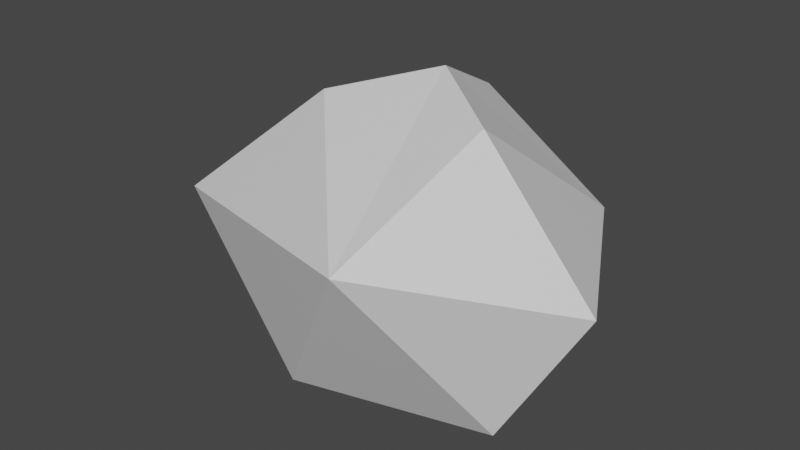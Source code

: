 # Source: Bush1.blend  (saved by Blender 2.80.75; exported with 4.5.12 LTS)
import bpy
from mathutils import Matrix  # noqa: F401  (used for matrix-valued properties, if any)

bpy.ops.wm.read_factory_settings(use_empty=True)
scene = bpy.context.scene
scene.name = 'Scene'

# ---- collections
col_collection = bpy.data.collections.new('Collection'); scene.collection.children.link(col_collection)

# ---- images (referenced by path relative to the original .blend; pixels are not part of the script)
import os
ASSET_DIR = os.environ.get("B2B_ASSET_DIR", "")  # directory of the original .blend (textures are referenced by path, not embedded)
HERE = os.path.dirname(os.path.abspath(__file__))  # packed textures are extracted next to this script under _unpacked/

def load_image(name, relpath, width, height, colorspace="sRGB"):
    """Load a texture the original file referenced (path relative to the .blend, or extracted next to this script)."""
    p = next((c for c in (os.path.join(HERE, relpath), os.path.join(ASSET_DIR, relpath)) if relpath and os.path.exists(c)), "")
    if p:
        img = bpy.data.images.load(p, check_existing=True)
        img.name = name
    else:  # same state as the original file: an image datablock whose file is absent (Cycles renders it pink)
        img = bpy.data.images.new(name, width, height)
        img.source = "FILE"
        img.filepath = "//" + (relpath or name)
    img.colorspace_settings.name = colorspace
    return img
img_bush1_green_png = load_image('Bush1_Green.png', 'Bush1_Green.png', 1024, 1024, 'sRGB')

# ---- materials (node trees are filled in below, after node groups)
mat_material_001 = bpy.data.materials.new('Material.001')

# ---- material node trees
mat_material_001.use_nodes = True; mat_material_001.node_tree.nodes.clear()
_N = mat_material_001.node_tree.nodes; _L = mat_material_001.node_tree.links
n0 = _N.new('ShaderNodeOutputMaterial'); n0.name = 'Material Output'; n0.location = (300, 300)
n1 = _N.new('ShaderNodeBsdfPrincipled'); n1.name = 'Principled BSDF'; n1.location = (10, 300)
n1.distribution = 'GGX'
n1.subsurface_method = 'BURLEY'
n1.inputs[3].default_value = 1.45
n1.inputs[27].default_value = (0.0, 0.0, 0.0, 1.0)
n1.inputs[28].default_value = 1.0
n2 = _N.new('ShaderNodeTexImage'); n2.name = 'Image Texture'; n2.location = (219, 593)
n2.image = img_bush1_green_png
_L.new(n1.outputs[0], n0.inputs[0])
n0.is_active_output = True

# ---- world
world_world = bpy.data.worlds.new('World'); scene.world = world_world
world_world.use_nodes = True; world_world.node_tree.nodes.clear()
_N = world_world.node_tree.nodes; _L = world_world.node_tree.links
n0 = _N.new('ShaderNodeOutputWorld'); n0.name = 'World Output'; n0.location = (300, 300)
n1 = _N.new('ShaderNodeBackground'); n1.name = 'Background'; n1.location = (10, 300)
n1.inputs[0].default_value = (0.05088, 0.05088, 0.05088, 1.0)
_L.new(n1.outputs[0], n0.inputs[0])
n0.is_active_output = True
world_world.color = (0.05088, 0.05088, 0.05088)
world_world.use_sun_shadow = False
world_world.sun_shadow_jitter_overblur = 0.0

# ---- meshes
me_icosphere = bpy.data.meshes.new('Icosphere')
me_icosphere.from_pydata([(-0.6736, 0.6471, 0.006189), (-1.022, 0.7201, 1.068), (0.1048, 1.03, 1.734), (-0.4292, -0.1401, 1.893), (-0.1596, -0.8276, 0.005267), (-0.005707, 1.188, 0.5138), (-1.289, -0.0769, 0.03557), (0.4146, 0.1995, -0.00415), (-1.328, -0.5978, 1.064), (-1.422, -0.0769, 0.6533), (0.7613, -1.389, 1.398), (1.079, 1.132, 0.9933), (1.836, -0.2438, 1.003), (0.281, 0.2803, 2.105), (1.272, -0.4368, -0.004922), (0.8594, 0.851, -0.004923), (0.9473, -0.204, 1.982)], [], [(4, 6, 0), (0, 6, 1), (7, 0, 15), (1, 8, 3), (2, 1, 3), (9, 8, 1), (0, 5, 15), (1, 6, 9), (9, 6, 8), (6, 4, 8), (4, 0, 7), (14, 12, 10), (3, 13, 2), (15, 11, 12), (10, 12, 16), (11, 2, 13), (12, 11, 16), (16, 11, 13), (13, 10, 16), (15, 5, 11), (4, 14, 10), (14, 15, 12), (11, 5, 2), (14, 7, 15), (7, 14, 4), (5, 0, 1), (2, 5, 1), (3, 10, 13), (8, 10, 3), (4, 10, 8)])
_uv = me_icosphere.uv_layers.new(name='UVMap')
_uv.uv.foreach_set('vector', [0.4084, 0.02042, 0.5115, 0.08136, 0.4863, 0.165, 0.4863, 0.165, 0.5115, 0.08136, 0.6155, 0.145, 0.2341, 0.3589, 0.1164, 0.288, 0.297, 0.2916, 0.341, 0.9821, 0.1943, 0.9009, 0.325, 0.8307, 0.4432, 0.8798, 0.341, 0.9821, 0.325, 0.8307, 0.5568, 0.06729, 0.5791, 7.844e-05, 0.6155, 0.145, 0.4863, 0.165, 0.5388, 0.269, 0.4358, 0.3384, 0.6155, 0.145, 0.5115, 0.08136, 0.5568, 0.06729, 0.5568, 0.06729, 0.5115, 0.08136, 0.5791, 7.844e-05, 0.5115, 0.08136, 0.4084, 0.02042, 0.5791, 7.844e-05, 0.1496, 0.4673, 0.1164, 0.288, 0.2341, 0.3589, 0.3218, 0.4476, 0.4174, 0.5454, 0.2556, 0.6435, 0.325, 0.8307, 0.4133, 0.7956, 0.4432, 0.8798, 0.4358, 0.3384, 0.5384, 0.4077, 0.4174, 0.5454, 0.2556, 0.6435, 0.4174, 0.5454, 0.4013, 0.6991, 0.5711, 0.8774, 0.4432, 0.8798, 0.4133, 0.7956, 0.6155, 0.71, 0.5711, 0.8774, 0.4703, 0.7236, 0.4703, 0.7236, 0.5711, 0.8774, 0.4133, 0.7956, 0.4133, 0.7956, 0.2556, 0.6435, 0.4013, 0.6991, 0.4358, 0.3384, 0.5388, 0.269, 0.5384, 0.4077, 0.1496, 0.4673, 0.3218, 0.4476, 0.2556, 0.6435, 0.3218, 0.4476, 0.4358, 0.3384, 0.4174, 0.5454, 0.5711, 0.8774, 0.4944, 0.9999, 0.4432, 0.8798, 0.3218, 0.4476, 0.2341, 0.3589, 0.297, 0.2916, 0.2341, 0.3589, 0.3218, 0.4476, 0.1496, 0.4673, 0.5388, 0.269, 0.4863, 0.165, 0.6155, 0.145, 0.4432, 0.8798, 0.4944, 0.9999, 0.341, 0.9821, 0.325, 0.8307, 0.2556, 0.6435, 0.4133, 0.7956, 0.1943, 0.9009, 0.2556, 0.6435, 0.325, 0.8307, 0.1496, 0.4673, 0.2556, 0.6435, 7.844e-05, 0.578])
me_icosphere.materials.append(mat_material_001)
me_icosphere.use_remesh_preserve_volume = False
me_icosphere.use_remesh_preserve_attributes = False
me_icosphere.use_mirror_vertex_groups = False
me_icosphere.update()

# ---- objects
ob_bush1 = bpy.data.objects.new('Bush1', me_icosphere)

# ---- transforms, parenting, visibility, modifiers, constraints
ob_bush1.location = (0.0, 0.0, 0.0)
ob_bush1.lineart.crease_threshold = 0.0

# ---- collection membership
col_collection.objects.link(ob_bush1)

# ---- scene / render settings (as saved in the file)
scene.frame_start = 1; scene.frame_end = 250; scene.frame_set(1)
scene.render.engine = 'CYCLES'
scene.cycles.use_denoising = False
scene.cycles.samples = 128
scene.cycles.sampling_pattern = 'TABULATED_SOBOL'
scene.cycles.use_adaptive_sampling = False
scene.cycles.use_light_tree = False
scene.cycles.bake_type = 'AO'
scene.view_settings.view_transform = 'Filmic'
bpy.context.view_layer.update()

# ---- added for rendering (the .blend has no active camera and no usable light): camera, sun
cam_auto = bpy.data.cameras.new('AutoCamera')
cam_auto.lens = 50.0
cam_auto.sensor_width = 36.0
cam_auto.clip_end = 1000.0
ob_auto_camera = bpy.data.objects.new('AutoCamera', cam_auto)
scene.collection.objects.link(ob_auto_camera)
ob_auto_camera.location = (4.51801, -5.27404, 4.49891)
ob_auto_camera.rotation_euler = (1.09748, -7.21219e-08, 0.694738)
scene.camera = ob_auto_camera
light_auto_sun = bpy.data.lights.new('AutoSun', 'SUN')
light_auto_sun.energy = 3.0
light_auto_sun.angle = 0.0523599
ob_auto_sun = bpy.data.objects.new('AutoSun', light_auto_sun)
scene.collection.objects.link(ob_auto_sun)
ob_auto_sun.rotation_euler = (0.872665, 0.174533, 0.523599)
bpy.context.view_layer.update()
